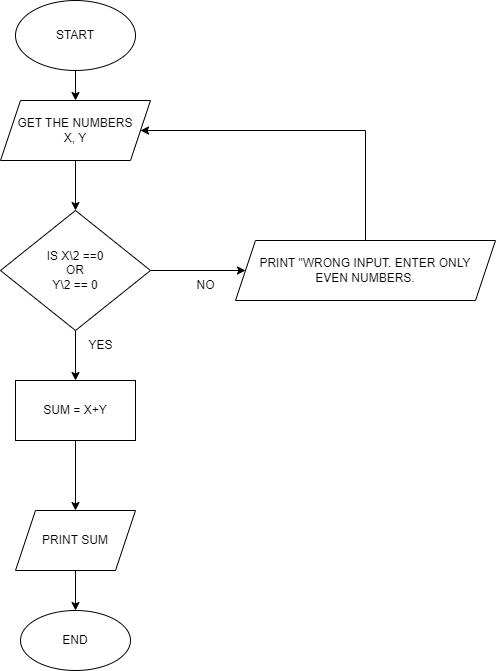

The diagram above was exported from draw.io. Its source (the exported page's mxGraphModel, read from the mxfile embedded in the PNG):
<mxGraphModel dx="880" dy="522" grid="1" gridSize="10" guides="1" tooltips="1" connect="1" arrows="1" fold="1" page="1" pageScale="1" pageWidth="850" pageHeight="1100" math="0" shadow="0">
  <root>
    <mxCell id="0" />
    <mxCell id="1" parent="0" />
    <mxCell id="TXtOEZO83nErrBpGPyPk-8" style="edgeStyle=orthogonalEdgeStyle;rounded=0;orthogonalLoop=1;jettySize=auto;html=1;exitX=0.5;exitY=1;exitDx=0;exitDy=0;entryX=0.5;entryY=0;entryDx=0;entryDy=0;" parent="1" source="TXtOEZO83nErrBpGPyPk-1" target="TXtOEZO83nErrBpGPyPk-2" edge="1">
      <mxGeometry relative="1" as="geometry" />
    </mxCell>
    <mxCell id="TXtOEZO83nErrBpGPyPk-1" value="START" style="ellipse;whiteSpace=wrap;html=1;" parent="1" vertex="1">
      <mxGeometry x="260" y="30" width="120" height="70" as="geometry" />
    </mxCell>
    <mxCell id="TXtOEZO83nErrBpGPyPk-9" style="edgeStyle=orthogonalEdgeStyle;rounded=0;orthogonalLoop=1;jettySize=auto;html=1;exitX=0.5;exitY=1;exitDx=0;exitDy=0;entryX=0.5;entryY=0;entryDx=0;entryDy=0;" parent="1" source="TXtOEZO83nErrBpGPyPk-2" target="TXtOEZO83nErrBpGPyPk-4" edge="1">
      <mxGeometry relative="1" as="geometry" />
    </mxCell>
    <mxCell id="TXtOEZO83nErrBpGPyPk-2" value="GET THE NUMBERS&lt;br&gt;X, Y" style="shape=parallelogram;perimeter=parallelogramPerimeter;whiteSpace=wrap;html=1;fixedSize=1;" parent="1" vertex="1">
      <mxGeometry x="245" y="130" width="150" height="60" as="geometry" />
    </mxCell>
    <mxCell id="TXtOEZO83nErrBpGPyPk-15" style="edgeStyle=orthogonalEdgeStyle;rounded=0;orthogonalLoop=1;jettySize=auto;html=1;exitX=0.5;exitY=1;exitDx=0;exitDy=0;" parent="1" source="TXtOEZO83nErrBpGPyPk-3" target="TXtOEZO83nErrBpGPyPk-5" edge="1">
      <mxGeometry relative="1" as="geometry" />
    </mxCell>
    <mxCell id="TXtOEZO83nErrBpGPyPk-3" value="SUM = X+Y" style="rounded=0;whiteSpace=wrap;html=1;" parent="1" vertex="1">
      <mxGeometry x="260" y="410" width="120" height="60" as="geometry" />
    </mxCell>
    <mxCell id="TXtOEZO83nErrBpGPyPk-10" style="edgeStyle=orthogonalEdgeStyle;rounded=0;orthogonalLoop=1;jettySize=auto;html=1;exitX=1;exitY=0.5;exitDx=0;exitDy=0;entryX=0;entryY=0.5;entryDx=0;entryDy=0;" parent="1" source="TXtOEZO83nErrBpGPyPk-4" target="TXtOEZO83nErrBpGPyPk-7" edge="1">
      <mxGeometry relative="1" as="geometry" />
    </mxCell>
    <mxCell id="TXtOEZO83nErrBpGPyPk-14" style="edgeStyle=orthogonalEdgeStyle;rounded=0;orthogonalLoop=1;jettySize=auto;html=1;exitX=0.5;exitY=1;exitDx=0;exitDy=0;entryX=0.5;entryY=0;entryDx=0;entryDy=0;" parent="1" source="TXtOEZO83nErrBpGPyPk-4" target="TXtOEZO83nErrBpGPyPk-3" edge="1">
      <mxGeometry relative="1" as="geometry" />
    </mxCell>
    <mxCell id="TXtOEZO83nErrBpGPyPk-4" value="IS X\2 ==0&lt;br&gt;OR&lt;br&gt;Y\2 == 0" style="rhombus;whiteSpace=wrap;html=1;" parent="1" vertex="1">
      <mxGeometry x="245" y="240" width="150" height="120" as="geometry" />
    </mxCell>
    <mxCell id="TXtOEZO83nErrBpGPyPk-16" style="edgeStyle=orthogonalEdgeStyle;rounded=0;orthogonalLoop=1;jettySize=auto;html=1;exitX=0.5;exitY=1;exitDx=0;exitDy=0;entryX=0.5;entryY=0;entryDx=0;entryDy=0;" parent="1" source="TXtOEZO83nErrBpGPyPk-5" target="TXtOEZO83nErrBpGPyPk-6" edge="1">
      <mxGeometry relative="1" as="geometry" />
    </mxCell>
    <mxCell id="TXtOEZO83nErrBpGPyPk-5" value="PRINT SUM" style="shape=parallelogram;perimeter=parallelogramPerimeter;whiteSpace=wrap;html=1;fixedSize=1;" parent="1" vertex="1">
      <mxGeometry x="260" y="540" width="120" height="60" as="geometry" />
    </mxCell>
    <mxCell id="TXtOEZO83nErrBpGPyPk-6" value="END" style="ellipse;whiteSpace=wrap;html=1;" parent="1" vertex="1">
      <mxGeometry x="265" y="640" width="110" height="60" as="geometry" />
    </mxCell>
    <mxCell id="TXtOEZO83nErrBpGPyPk-13" style="edgeStyle=orthogonalEdgeStyle;rounded=0;orthogonalLoop=1;jettySize=auto;html=1;exitX=0.5;exitY=0;exitDx=0;exitDy=0;entryX=1;entryY=0.5;entryDx=0;entryDy=0;" parent="1" source="TXtOEZO83nErrBpGPyPk-7" target="TXtOEZO83nErrBpGPyPk-2" edge="1">
      <mxGeometry relative="1" as="geometry">
        <mxPoint x="630" y="180" as="targetPoint" />
        <Array as="points">
          <mxPoint x="610" y="160" />
        </Array>
      </mxGeometry>
    </mxCell>
    <mxCell id="TXtOEZO83nErrBpGPyPk-7" value="PRINT &quot;WRONG INPUT. ENTER ONLY&lt;br&gt;EVEN NUMBERS." style="shape=parallelogram;perimeter=parallelogramPerimeter;whiteSpace=wrap;html=1;fixedSize=1;" parent="1" vertex="1">
      <mxGeometry x="480" y="270" width="260" height="60" as="geometry" />
    </mxCell>
    <mxCell id="TXtOEZO83nErrBpGPyPk-11" value="NO" style="text;html=1;align=center;verticalAlign=middle;resizable=0;points=[];autosize=1;strokeColor=none;fillColor=none;" parent="1" vertex="1">
      <mxGeometry x="430" y="300" width="40" height="30" as="geometry" />
    </mxCell>
    <mxCell id="TXtOEZO83nErrBpGPyPk-12" value="YES" style="text;html=1;align=center;verticalAlign=middle;resizable=0;points=[];autosize=1;strokeColor=none;fillColor=none;" parent="1" vertex="1">
      <mxGeometry x="320" y="360" width="50" height="30" as="geometry" />
    </mxCell>
  </root>
</mxGraphModel>